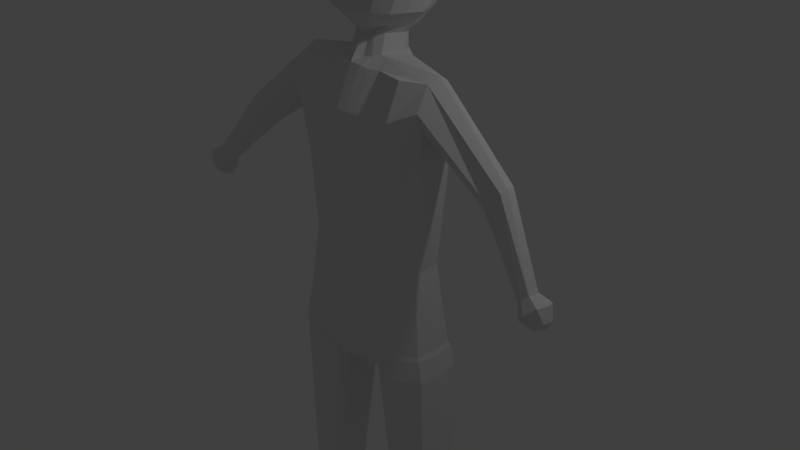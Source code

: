 # Source: character.blend  (saved by Blender 2.79.0; exported with 4.5.12 LTS)
import bpy
from mathutils import Matrix  # noqa: F401  (used for matrix-valued properties, if any)

bpy.ops.wm.read_factory_settings(use_empty=True)
scene = bpy.context.scene
scene.name = 'Scene'

# ---- collections
col_collection_1 = bpy.data.collections.new('Collection 1'); scene.collection.children.link(col_collection_1)

# ---- materials (node trees are filled in below, after node groups)
mat_material = bpy.data.materials.new('Material')
mat_material.alpha_threshold = 0.0
mat_material.use_transparent_shadow = False
mat_material.roughness = 0.5
mat_material.line_color = (0.0, 0.0, 0.0, 1.0)

# ---- material node trees

# ---- world
world_world = bpy.data.worlds.new('World'); scene.world = world_world
world_world.color = (0.05088, 0.05088, 0.05088)
world_world.use_sun_shadow = False
world_world.sun_shadow_jitter_overblur = 0.0
world_world.cycles.sampling_method = 'MANUAL'

# ---- cameras
cam_camera = bpy.data.cameras.new('Camera')
cam_camera.clip_end = 100.0
cam_camera.lens = 35.0
cam_camera.sensor_width = 32.0
cam_camera.sensor_height = 18.0
cam_camera.ortho_scale = 7.314
cam_camera.dof.focus_distance = 0.0
cam_camera.dof.aperture_fstop = 128.0

# ---- lights
light_lamp = bpy.data.lights.new('Lamp', 'POINT')
light_lamp.transmission_factor = 0.0
light_lamp.cutoff_distance = 30.0
light_lamp.energy = 100.0
light_lamp.shadow_buffer_clip_start = 1.001
light_lamp.shadow_soft_size = 0.1
light_lamp.shadow_maximum_resolution = 0.006
light_lamp.use_absolute_resolution = True

# ---- meshes
me_cube = bpy.data.meshes.new('Cube')
me_cube.from_pydata([(0.8892, 0.453, -0.9629), (0.7722, -0.3211, -1.037), (0.0, -0.2268, 2.569), (0.0, 0.5566, 2.596), (0.8551, 0.3898, 1.029), (0.763, -0.2197, 0.9709), (0.7989, -0.2246, 2.524), (0.9058, 0.3746, 2.435), (0.0, 0.6689, -1.0), (0.0, -0.4952, -1.0), (0.0, 0.5598, 1.0), (0.0, -0.3568, 1.0), (0.8758, 0.4013, 1.68), (0.0, -0.4952, 1.639), (0.7722, -0.3211, 1.602), (0.0, 0.6173, 1.643), (1.069, -0.156, -1.0), (0.0, -0.1752, 2.655), (0.9969, -0.08974, 1.0), (1.042, -0.02875, 2.494), (0.942, 0.5178, -1.304), (1.069, -0.1171, 1.968), (1.146, -0.1708, -1.346), (1.057, 0.3938, -1.0), (0.0, 0.5352, 2.656), (0.9872, 0.3432, 1.0), (1.027, 0.2994, 2.472), (1.057, 0.3938, 2.012), (1.098, 0.1189, -1.0), (1.019, 0.1267, 1.0), (1.088, 0.1182, 2.566), (1.098, 0.1189, 1.808), (0.8097, -0.3574, -1.388), (0.9423, -0.08974, 1.0), (1.0, -0.156, 2.589), (1.0, -0.156, 1.639), (0.5156, 0.1405, 1.764), (0.3218, 1.133, 1.443), (0.5717, 0.9584, 1.127), (0.2453, 1.173, 1.539), (0.6844, 0.7389, 1.0), (0.9538, 0.5814, 0.6453), (0.2757, 0.3367, 1.846), (2.234, -0.02352, 1.634), (2.199, -0.1076, 1.604), (1.867, 0.02039, 1.298), (1.94, -0.05148, 1.362), (1.97, 0.1857, 1.402), (2.205, 0.1001, 1.626), (0.8788, 0.4083, 2.125), (0.0, 0.6242, 2.088), (0.0, -0.4567, 2.077), (0.7351, -0.362, 2.045), (1.069, -0.2101, 2.205), (1.047, 0.3491, 2.239), (2.026, -0.1437, 1.469), (2.077, 0.1728, 1.5), (2.846, -0.2248, 0.7301), (2.824, -0.3188, 0.7344), (2.657, -0.2466, 0.543), (2.688, -0.3212, 0.5984), (2.745, -0.3461, 0.6592), (2.753, -0.14, 0.6445), (2.823, -0.1621, 0.7178), (2.698, -0.1464, 0.5898), (2.983, -0.1212, 0.6501), (3.073, -0.2471, 0.5048), (3.05, -0.3411, 0.509), (2.883, -0.2689, 0.3176), (2.914, -0.3435, 0.373), (2.971, -0.3684, 0.4338), (2.98, -0.1623, 0.4192), (3.049, -0.1844, 0.4924), (2.924, -0.1687, 0.3644), (3.017, -0.2461, 0.38), (3.022, -0.2268, 0.6709), (2.772, -0.09469, 0.4346), (2.866, -0.08396, 0.5268), (2.852, -0.431, 0.5515), (2.984, -0.3849, 0.6781), (2.756, -0.389, 0.4491), (2.704, -0.2635, 0.3559), (0.8031, 0.344, 0.1348), (0.7215, -0.1959, 0.08311), (0.0, 0.4979, 0.1489), (0.0, -0.3969, 0.05327), (0.9287, -0.08073, 0.1089), (0.9201, 0.3027, 0.1089), (0.9484, 0.111, 0.1089), (1.096, -0.1675, -1.056), (0.7765, -0.3451, -1.095), (0.9024, 0.4877, -1.016), (0.0, 0.6605, -1.071), (0.0, -0.4927, -1.058), (0.3109, 0.5934, -0.987), (1.127, 0.1282, -1.056), (0.2946, 0.4887, 2.552), (0.3903, -0.1398, 2.528), (1.083, 0.424, -1.056), (0.0, 0.6148, -1.314), (0.0, -0.4938, -1.266), (0.0, 0.4509, -1.346), (1.178, 0.1401, -1.346), (0.0, -0.1708, -1.346), (0.0, 0.1401, -1.346), (1.132, 0.4509, -1.346), (0.27, -0.4343, -1.013), (0.299, 0.5004, 1.01), (0.2668, -0.3089, 0.9898), (0.3998, -0.4019, 1.603), (0.2975, 0.5418, 1.656), (0.2593, 0.007103, 2.661), (0.2422, 0.4173, 2.627), (0.3597, 0.5037, -1.412), (0.2966, 0.2592, 2.649), (0.4226, -0.3713, 2.028), (0.3005, 0.5487, 2.101), (0.3436, -0.3299, 0.03941), (0.3702, 0.4148, 0.1632), (0.3197, 0.6388, -1.042), (0.2756, -0.4669, -1.07), (0.3935, -0.2226, -1.401), (0.2928, -0.1192, -1.436), (0.3028, 0.4231, -1.443), (0.256, 0.1913, -1.476), (1.163, -0.1096, -3.7), (0.8986, -0.2164, -3.67), (1.191, 0.1601, -3.7), (1.059, 0.5108, -3.695), (1.151, 0.4297, -3.7), (0.6493, 0.4418, -3.68), (0.6786, -0.1882, -3.67), (0.5913, -0.09852, -3.7), (0.602, 0.3613, -3.708), (0.601, 0.1711, -3.7), (1.077, 0.004621, -5.651), (0.8682, -0.05068, -5.615), (1.12, 0.1774, -5.635), (0.9805, 0.4077, -5.632), (1.093, 0.3602, -5.635), (0.7027, 0.3609, -5.622), (0.7551, -0.02131, -5.637), (0.6634, -0.005429, -5.635), (0.6754, 0.2808, -5.643), (0.6666, 0.1488, -5.639), (1.114, 0.04409, -5.957), (0.8648, -0.04892, -5.933), (1.138, 0.2063, -5.957), (0.9851, 0.4585, -5.954), (1.109, 0.4065, -5.957), (0.681, 0.4073, -5.942), (0.6988, -0.02249, -5.935), (0.6379, 0.006095, -5.957), (0.6496, 0.3271, -5.965), (0.6417, 0.1777, -5.961), (1.052, -0.5411, -5.778), (0.9402, -0.5295, -5.747), (0.8475, -0.5008, -5.764), (0.8995, -0.5667, -5.97), (1.154, -0.5233, -5.994), (0.7387, -0.5899, -5.972), (1.042, -0.709, -5.839), (0.9475, -0.7166, -5.826), (0.8948, -0.6911, -5.847), (0.9312, -0.8504, -5.972), (1.108, -0.789, -5.988), (0.8166, -0.8357, -5.972), (0.6538, 0.327, -5.883), (0.6831, 0.411, -5.877), (1.122, 0.03906, -5.896), (0.9891, 0.4568, -5.88), (0.6426, 0.1773, -5.882), (0.6387, 0.005661, -5.878), (1.14, 0.1963, -5.888), (0.6996, -0.02293, -5.856), (1.11, 0.4061, -5.878), (1.164, -0.5139, -5.932), (0.7493, -0.5805, -5.91), (0.9416, -0.8408, -5.933), (1.118, -0.7794, -5.949), (0.827, -0.8261, -5.933), (0.6696, 0.2989, -5.884), (1.066, 0.06145, -5.907), (0.6576, 0.006284, -5.876), (1.123, 0.1923, -5.876), (1.117, -0.4921, -5.922), (1.078, -0.756, -5.939), (0.6995, 0.3842, -5.876), (0.9784, 0.4289, -5.882), (0.6609, 0.1637, -5.88), (0.7128, -0.02764, -5.855), (1.095, 0.3783, -5.876), (0.7724, -0.5579, -5.905), (0.9356, -0.7875, -5.929), (0.8436, -0.7728, -5.931), (1.138, 0.211, -6.005), (1.113, 0.04877, -6.005), (0.9846, 0.4632, -6.002), (1.108, 0.4112, -6.005), (0.679, 0.4255, -5.998), (0.6373, 0.01077, -6.005), (0.6491, 0.3318, -6.013), (0.6412, 0.1824, -6.009), (0.6703, 0.4008, -5.458), (1.146, 0.3999, -5.475), (1.179, 0.1771, -5.475), (0.6337, 0.3205, -5.482), (0.8724, -0.1058, -5.45), (1.13, -0.0349, -5.492), (1.009, 0.4579, -5.471), (0.6269, 0.1485, -5.479), (0.6223, -0.0457, -5.475), (0.7294, -0.07153, -5.474), (1.113, 0.3748, -5.464), (0.6606, 0.2954, -5.472), (1.1, -0.01115, -5.479), (0.6488, -0.02003, -5.464), (0.6913, 0.3756, -5.449), (1.142, 0.1774, -5.464), (0.8707, -0.07568, -5.442), (0.9913, 0.4261, -5.461), (0.6559, 0.1774, -5.464), (0.7415, -0.04597, -5.462), (1.017, -0.172, -5.72), (1.114, -0.1653, -5.961), (0.8748, -0.1834, -5.711), (0.8768, -0.2286, -5.946), (0.7126, -0.2194, -5.948), (0.7885, -0.1551, -5.73), (0.7169, -0.2164, -5.875), (1.121, -0.1638, -5.9), (0.7511, -0.2093, -5.861), (1.07, -0.1517, -5.901), (0.6712, 0.287, -5.782), (1.07, 0.02677, -5.814), (0.6592, -0.003469, -5.774), (1.122, 0.1815, -5.774), (1.113, -0.4964, -5.876), (1.08, -0.7374, -5.91), (0.699, 0.3672, -5.761), (0.98, 0.4145, -5.771), (0.6625, 0.1529, -5.778), (0.7268, -0.02555, -5.783), (1.094, 0.3664, -5.774), (0.7857, -0.5398, -5.846), (0.9437, -0.7799, -5.883), (0.8566, -0.7577, -5.895), (0.7589, -0.1924, -5.809), (1.063, -0.148, -5.837), (0.6731, 0.2842, -5.719), (1.073, 0.01667, -5.74), (0.6611, -0.004362, -5.711), (1.121, 0.1796, -5.711), (1.11, -0.5003, -5.833), (1.067, -0.7249, -5.879), (0.766, -0.1768, -5.762), (0.7007, 0.3643, -5.697), (0.9802, 0.4114, -5.708), (0.6643, 0.151, -5.715), (0.7397, -0.02362, -5.717), (1.094, 0.3636, -5.711), (0.8066, -0.5234, -5.797), (0.9534, -0.7673, -5.854), (0.8792, -0.7438, -5.868), (1.06, -0.1459, -5.788), (0.0, -0.04074, 2.892), (0.0, 0.5353, 2.883), (0.2468, 0.08421, 2.891), (0.2486, 0.4174, 2.854), (0.303, 0.2593, 2.876), (0.2502, -0.1919, 2.531), (0.1815, 0.543, 2.578), (0.1391, 0.6351, -0.9942), (0.1208, -0.4679, -1.006), (0.1337, 0.5332, 1.005), (0.1193, -0.3354, 0.9955), (0.176, -0.4486, 1.631), (0.1609, 0.5651, -1.358), (0.2735, -0.4023, 2.049), (0.1445, -0.3669, 0.04728), (0.1462, 0.4608, 0.1553), (0.143, 0.6508, -1.058), (0.1233, -0.4812, -1.063), (0.176, -0.3725, -1.327), (0.131, -0.1477, -1.386), (0.1355, 0.4385, -1.389), (0.1145, 0.163, -1.404), (0.1257, 0.5835, 1.648), (0.1785, -0.06349, 2.633), (0.1699, 0.5212, 2.647), (0.1287, 0.5904, 2.093), (0.1488, 0.0117, 2.893), (0.1728, 0.5214, 2.874), (0.06783, 0.5464, 1.002), (0.09203, 0.5497, 2.587), (0.07054, 0.6518, -0.9971), (0.07417, 0.4791, 0.1522), (0.07327, -0.3817, 0.05023), (0.1089, -0.4435, 2.057), (0.08161, 0.5896, -1.336), (0.06126, -0.4814, 1.636), (0.06052, -0.3459, 0.9977), (0.3691, 0.4789, 2.964), (0.6381, 0.4967, 3.488), (0.1538, -0.2132, 2.556), (0.0, -0.07635, 2.916), (0.3383, 0.06733, 2.989), (0.3916, 0.2017, 2.991), (0.3376, 0.5619, 2.976), (0.0, 0.5187, 2.87), (0.06126, -0.4814, -1.003), (0.4065, 0.3389, 2.981), (0.6333, -0.05335, 3.501), (0.6838, 0.1031, 3.497), (0.7052, 0.3003, 3.483), (0.547, 0.6721, 3.491), (0.0, -0.3193, 3.511), (0.0, -0.1405, 2.962), (0.2484, -0.01022, 3.004), (0.478, -0.2015, 3.516), (0.0, 0.6271, 2.953), (0.0, 0.75, 3.503), (0.1617, 0.6095, 2.96), (0.4501, 0.736, 3.494), (0.4743, 0.2323, 4.083), (0.2971, 0.2373, 4.091), (0.3216, 0.3137, 4.085), (0.4836, 0.3184, 4.077), (0.0, 0.4269, 4.082), (0.0, 0.4341, 4.088), (0.2648, 0.4281, 4.084), (0.4405, 0.4582, 4.074), (0.4522, 0.1641, 4.084), (0.2543, 0.2057, 4.092), (0.0, 0.3142, 4.088), (0.0, 0.1991, 4.088), (0.2979, 0.3827, 4.075), (0.2676, 0.3142, 4.088), (0.0, 0.1919, 4.082), (0.4602, 0.4062, 4.066), (0.0, 0.04807, 4.089), (0.3845, 0.09947, 4.091), (0.0, 0.488, 4.079), (0.3935, 0.4819, 4.075), (0.07252, 0.6556, -1.064), (0.06254, -0.4869, -1.061), (0.08927, -0.4323, -1.297), (0.06642, -0.1591, -1.366), (0.0687, 0.4446, -1.368), (0.05809, 0.1517, -1.375), (0.06376, 0.6001, 1.646), (0.07033, -0.09546, 2.623), (0.08618, 0.5281, 2.651), (0.06527, 0.6071, 2.091), (0.07548, 0.00427, 2.888), (0.08763, 0.5283, 2.878), (0.1716, 0.03511, 2.946), (0.1712, 0.5406, 2.924), (0.126, -0.07444, 2.983), (0.2424, -0.2596, 3.513), (0.08199, 0.6182, 2.957), (0.2044, 0.7429, 3.499), (0.129, 0.2025, 4.09), (0.1343, 0.4311, 4.086), (0.1357, 0.3142, 4.088), (0.2294, 0.1778, 4.083), (0.2234, 0.4428, 4.078), (0.195, 0.07414, 4.09), (0.1996, 0.4849, 4.077), (0.5112, 0.5242, 3.146), (0.0, 0.7541, 3.149), (0.4956, -0.08063, 3.162), (0.5704, 0.1214, 3.162), (0.5947, 0.3452, 3.145), (0.4599, 0.6595, 3.165), (0.0, -0.3252, 3.18), (0.3369, -0.2242, 3.183), (0.2405, 0.7307, 3.151), (0.04944, 0.7422, 3.15), (0.1541, -0.2508, 3.166), (0.6032, 0.5421, 3.298), (0.0, 0.7707, 3.318), (0.6619, 0.3224, 3.324), (0.1701, 0.7645, 3.316), (0.1724, -0.2978, 3.35), (0.5765, -0.07337, 3.342), (0.6385, 0.1071, 3.34), (0.543, 0.6762, 3.323), (0.0, -0.3405, 3.356), (0.4138, -0.2254, 3.36), (0.4037, 0.7556, 3.313), (0.4573, -0.1641, 3.692), (0.6342, 0.505, 3.64), (0.0, 0.7164, 3.689), (0.6728, 0.3118, 3.661), (0.0, -0.2758, 3.688), (0.5555, 0.6017, 3.647), (0.4866, 0.7015, 3.679), (0.6525, 0.1248, 3.675), (0.6046, -0.02356, 3.678), (0.2025, 0.7088, 3.684), (0.2039, -0.2191, 3.69), (0.4371, -0.1001, 3.895), (0.0, 0.6505, 3.872), (0.4545, 0.6388, 3.864), (0.6105, 0.1566, 3.88), (0.1722, 0.6446, 3.868), (0.1634, -0.149, 3.893), (0.5833, 0.4925, 3.847), (0.6286, 0.3228, 3.868), (0.0, -0.1994, 3.891), (0.5452, 0.5929, 3.862), (0.5679, 0.0248, 3.883)], [(35, 34), (33, 35)], [(108, 5, 14, 109), (351, 17, 2, 304), (86, 18, 5, 83), (25, 4, 12, 27), (353, 50, 3, 294), (115, 52, 6, 97), (296, 295, 8, 84), (297, 301, 11, 85), (54, 49, 7, 26), (0, 23, 98, 91), (293, 10, 15, 350), (23, 28, 95, 98), (52, 53, 19, 6), (5, 18, 21, 14), (88, 29, 18, 86), (111, 114, 269, 267), (294, 3, 24, 352), (82, 4, 25, 87), (16, 1, 90, 89), (54, 26, 48, 56), (29, 25, 27, 31), (18, 29, 31, 21), (31, 27, 47, 45), (352, 24, 266, 355), (87, 25, 29, 88), (310, 9, 93, 345), (55, 46, 60, 61), (43, 44, 58, 57), (53, 21, 46, 55), (21, 31, 45, 46), (26, 30, 43, 48), (30, 19, 44, 43), (19, 53, 55, 44), (44, 55, 61, 58), (48, 43, 57, 63), (27, 54, 56, 47), (14, 21, 53, 52), (27, 12, 49, 54), (109, 14, 52, 115), (350, 15, 50, 353), (75, 79, 67, 66), (79, 78, 70, 67), (65, 75, 66, 72), (76, 77, 71, 73), (45, 47, 64, 59), (56, 48, 63, 62), (46, 45, 59, 60), (47, 56, 62, 64), (74, 71, 72, 66), (70, 74, 66, 67), (69, 68, 74, 70), (68, 73, 71, 74), (78, 80, 69, 70), (81, 76, 73, 68), (77, 65, 72, 71), (80, 81, 68, 69), (60, 59, 81, 80), (62, 63, 65, 77), (59, 64, 76, 81), (61, 60, 80, 78), (64, 62, 77, 76), (63, 57, 75, 65), (58, 61, 78, 79), (57, 58, 79, 75), (23, 87, 88, 28), (0, 82, 87, 23), (28, 88, 86, 16), (310, 297, 85, 9), (293, 296, 84, 10), (16, 86, 83, 1), (95, 89, 22, 102), (89, 90, 32, 22), (98, 95, 102, 105), (345, 93, 100, 346), (94, 0, 91, 119), (28, 16, 89, 95), (347, 346, 100, 103), (349, 347, 103, 104), (299, 348, 101, 99), (348, 349, 104, 101), (119, 91, 20, 113), (91, 98, 105, 20), (281, 119, 113, 277), (105, 102, 127, 129), (123, 113, 130, 133), (113, 20, 128, 130), (124, 123, 133, 134), (272, 94, 119, 281), (90, 120, 121, 32), (4, 82, 118, 107), (1, 83, 117, 106), (12, 110, 116, 49), (276, 109, 115, 278), (1, 106, 120, 90), (26, 112, 114, 30), (7, 96, 112, 26), (30, 114, 111, 19), (4, 107, 110, 12), (83, 5, 108, 117), (82, 0, 94, 118), (278, 115, 97, 270), (49, 116, 96, 7), (19, 111, 97, 6), (275, 108, 109, 276), (203, 209, 138, 140), (208, 207, 136, 135), (206, 203, 140, 143), (204, 205, 137, 139), (32, 121, 131, 126), (102, 22, 125, 127), (122, 124, 134, 132), (20, 105, 129, 128), (22, 32, 126, 125), (121, 122, 132, 131), (172, 171, 154, 152), (168, 170, 148, 150), (223, 225, 156, 155), (167, 168, 150, 153), (211, 210, 144, 142), (205, 208, 135, 137), (207, 212, 141, 136), (212, 211, 142, 141), (209, 204, 139, 138), (210, 206, 143, 144), (152, 154, 202, 200), (148, 149, 198, 197), (150, 148, 197, 199), (145, 146, 151, 152), (173, 169, 145, 147), (264, 223, 155, 253), (174, 172, 152, 151), (170, 175, 149, 148), (171, 167, 153, 154), (175, 173, 147, 149), (160, 158, 164, 166), (177, 160, 166, 180), (226, 224, 159, 158), (229, 227, 160, 177), (225, 228, 157, 156), (227, 226, 158, 160), (179, 178, 164, 165), (178, 180, 166, 164), (155, 156, 162, 161), (253, 155, 161, 254), (158, 159, 165, 164), (156, 157, 163, 162), (159, 176, 179, 165), (193, 194, 180, 178), (186, 193, 178, 179), (231, 229, 177, 192), (192, 177, 180, 194), (191, 184, 173, 175), (189, 181, 167, 171), (188, 191, 175, 170), (190, 183, 172, 174), (224, 230, 176, 159), (184, 182, 169, 173), (181, 187, 168, 167), (187, 188, 170, 168), (183, 189, 171, 172), (235, 241, 189, 183), (239, 240, 188, 187), (233, 239, 187, 181), (236, 234, 182, 184), (242, 235, 183, 190), (240, 243, 191, 188), (241, 233, 181, 189), (243, 236, 184, 191), (244, 192, 194, 246), (247, 231, 192, 244), (238, 245, 193, 186), (245, 246, 194, 193), (176, 185, 186, 179), (230, 232, 185, 176), (198, 195, 202, 201), (197, 198, 201, 199), (195, 196, 200, 202), (154, 153, 201, 202), (149, 147, 195, 198), (147, 145, 196, 195), (153, 150, 199, 201), (145, 152, 200, 196), (221, 214, 206, 210), (220, 213, 204, 209), (222, 216, 211, 212), (219, 222, 212, 207), (218, 215, 208, 205), (216, 221, 210, 211), (213, 218, 205, 204), (214, 217, 203, 206), (215, 219, 207, 208), (217, 220, 209, 203), (130, 128, 220, 217), (125, 126, 219, 215), (133, 130, 217, 214), (129, 127, 218, 213), (132, 134, 221, 216), (127, 125, 215, 218), (126, 131, 222, 219), (131, 132, 216, 222), (128, 129, 213, 220), (134, 133, 214, 221), (169, 182, 232, 230), (242, 190, 231, 247), (145, 169, 230, 224), (190, 174, 229, 231), (151, 146, 226, 227), (136, 141, 228, 225), (174, 151, 227, 229), (146, 145, 224, 226), (250, 135, 223, 264), (135, 136, 225, 223), (182, 234, 248, 232), (259, 242, 247, 255), (262, 263, 246, 245), (254, 262, 245, 238), (255, 247, 244, 261), (261, 244, 246, 263), (260, 252, 236, 243), (258, 249, 233, 241), (257, 260, 243, 240), (259, 251, 235, 242), (252, 250, 234, 236), (249, 256, 239, 233), (256, 257, 240, 239), (251, 258, 241, 235), (185, 237, 238, 186), (232, 248, 237, 185), (142, 144, 258, 251), (140, 138, 257, 256), (143, 140, 256, 249), (137, 135, 250, 252), (141, 142, 251, 259), (138, 139, 260, 257), (144, 143, 249, 258), (139, 137, 252, 260), (157, 261, 263, 163), (228, 255, 261, 157), (161, 162, 262, 254), (162, 163, 263, 262), (141, 259, 255, 228), (234, 250, 264, 248), (237, 253, 254, 238), (248, 264, 253, 237), (329, 363, 366, 328), (354, 291, 306, 356), (114, 112, 268, 269), (288, 111, 267, 291), (351, 288, 291, 354), (291, 267, 307, 306), (333, 362, 365, 332), (301, 275, 276, 300), (298, 278, 270, 304), (300, 276, 278, 298), (295, 272, 281, 344), (344, 281, 277, 299), (123, 124, 286, 285), (113, 123, 285, 277), (124, 122, 284, 286), (122, 121, 283, 284), (120, 282, 283, 121), (107, 118, 280, 274), (106, 117, 279, 273), (110, 287, 290, 116), (106, 273, 282, 120), (112, 289, 292, 268), (96, 271, 289, 112), (107, 274, 287, 110), (117, 108, 275, 279), (118, 94, 272, 280), (116, 290, 271, 96), (111, 288, 270, 97), (332, 365, 367, 341), (328, 366, 368, 342), (402, 412, 332, 341), (405, 409, 327, 324), (407, 402, 341, 367), (409, 408, 339, 327), (382, 380, 303, 314), (374, 308, 322, 377), (385, 386, 313, 312), (386, 382, 314, 313), (380, 387, 315, 303), (385, 312, 319, 389), (268, 292, 308, 302), (355, 266, 309, 357), (408, 411, 331, 339), (269, 268, 302, 311), (406, 403, 342, 368), (267, 269, 311, 307), (384, 389, 319, 359), (356, 306, 318, 358), (412, 405, 324, 332), (383, 381, 321, 361), (357, 309, 320, 360), (411, 404, 343, 331), (330, 336, 339, 331), (325, 333, 332, 324), (364, 334, 335, 362), (363, 329, 334, 364), (336, 330, 337, 326), (326, 337, 333, 325), (363, 330, 331, 366), (362, 335, 338, 365), (336, 326, 327, 339), (326, 325, 324, 327), (365, 338, 340, 367), (366, 331, 343, 368), (330, 363, 364, 337), (337, 364, 362, 333), (308, 357, 360, 322), (390, 383, 361, 323), (305, 356, 358, 317), (388, 384, 359, 316), (404, 406, 368, 343), (292, 355, 357, 308), (410, 407, 367, 340), (92, 344, 299, 99), (8, 295, 344, 92), (13, 300, 298, 51), (51, 298, 304, 2), (11, 301, 300, 13), (17, 351, 354, 265), (265, 354, 356, 305), (285, 286, 349, 348), (277, 285, 348, 299), (286, 284, 347, 349), (284, 283, 346, 347), (282, 345, 346, 283), (274, 280, 296, 293), (273, 279, 297, 310), (287, 350, 353, 290), (273, 310, 345, 282), (289, 352, 355, 292), (271, 294, 352, 289), (274, 293, 350, 287), (279, 275, 301, 297), (280, 272, 295, 296), (290, 353, 294, 271), (288, 351, 304, 270), (317, 358, 379, 375), (322, 360, 378, 377), (360, 320, 370, 378), (358, 318, 376, 379), (306, 371, 376, 318), (302, 308, 374, 369), (307, 311, 373, 372), (306, 307, 372, 371), (387, 374, 377, 390), (311, 302, 369, 373), (315, 387, 390, 323), (375, 379, 384, 388), (377, 378, 383, 390), (378, 370, 381, 383), (379, 376, 389, 384), (371, 385, 389, 376), (369, 374, 387, 380), (372, 373, 382, 386), (371, 372, 386, 385), (373, 369, 380, 382), (316, 359, 401, 395), (323, 361, 400, 397), (315, 323, 397, 396), (312, 313, 398, 399), (361, 321, 393, 400), (303, 315, 396, 392), (314, 303, 392, 394), (359, 319, 391, 401), (313, 314, 394, 398), (319, 312, 399, 391), (395, 401, 407, 410), (397, 400, 406, 404), (396, 397, 404, 411), (399, 398, 405, 412), (400, 393, 403, 406), (392, 396, 411, 408), (394, 392, 408, 409), (401, 391, 402, 407), (398, 394, 409, 405), (391, 399, 412, 402)])
me_cube.materials.append(mat_material)
me_cube.use_remesh_preserve_volume = False
me_cube.use_remesh_preserve_attributes = False
me_cube.use_mirror_vertex_groups = False
me_cube.update()

# ---- objects
ob_cube = bpy.data.objects.new('Cube', me_cube)
ob_lamp = bpy.data.objects.new('Lamp', light_lamp)
ob_camera = bpy.data.objects.new('Camera', cam_camera)

# ---- transforms, parenting, visibility, modifiers, constraints
ob_cube.location = (0.0, 0.0, 0.0)
ob_cube.lock_rotations_4d = False
ob_cube.empty_display_type = 'ARROWS'
ob_cube.lineart.crease_threshold = 0.0
_m = ob_cube.modifiers.new('Mirror', 'MIRROR')
_m.use_clip = True
ob_lamp.location = (4.076, 1.005, 5.904)
ob_lamp.rotation_euler = (0.6503, 0.05522, 1.866)
ob_lamp.lock_rotations_4d = False
ob_lamp.empty_display_type = 'ARROWS'
ob_lamp.color = (0.0, 0.0, 0.0, 0.0)
ob_lamp.lineart.crease_threshold = 0.0
ob_camera.location = (7.481, -6.508, 5.344)
ob_camera.rotation_euler = (1.109, 0.0, 0.8149)
ob_camera.lock_rotations_4d = False
ob_camera.empty_display_type = 'ARROWS'
ob_camera.color = (0.0, 0.0, 0.0, 0.0)
ob_camera.display_type = 'WIRE'
ob_camera.lineart.crease_threshold = 0.0

# ---- collection membership
col_collection_1.objects.link(ob_cube)
col_collection_1.objects.link(ob_lamp)
col_collection_1.objects.link(ob_camera)

# ---- scene / render settings (as saved in the file)
scene.camera = ob_camera
scene.frame_start = 1; scene.frame_end = 250; scene.frame_set(2)
scene.render.engine = 'BLENDER_EEVEE_NEXT'
scene.render.resolution_percentage = 50
scene.render.dither_intensity = 0.0
scene.cycles.use_denoising = False
scene.cycles.samples = 128
scene.cycles.sampling_pattern = 'TABULATED_SOBOL'
scene.cycles.use_adaptive_sampling = False
scene.cycles.use_light_tree = False
scene.cycles.blur_glossy = 0.0
scene.cycles.sample_clamp_indirect = 0.0
scene.view_settings.view_transform = 'Standard'
bpy.context.view_layer.update()
